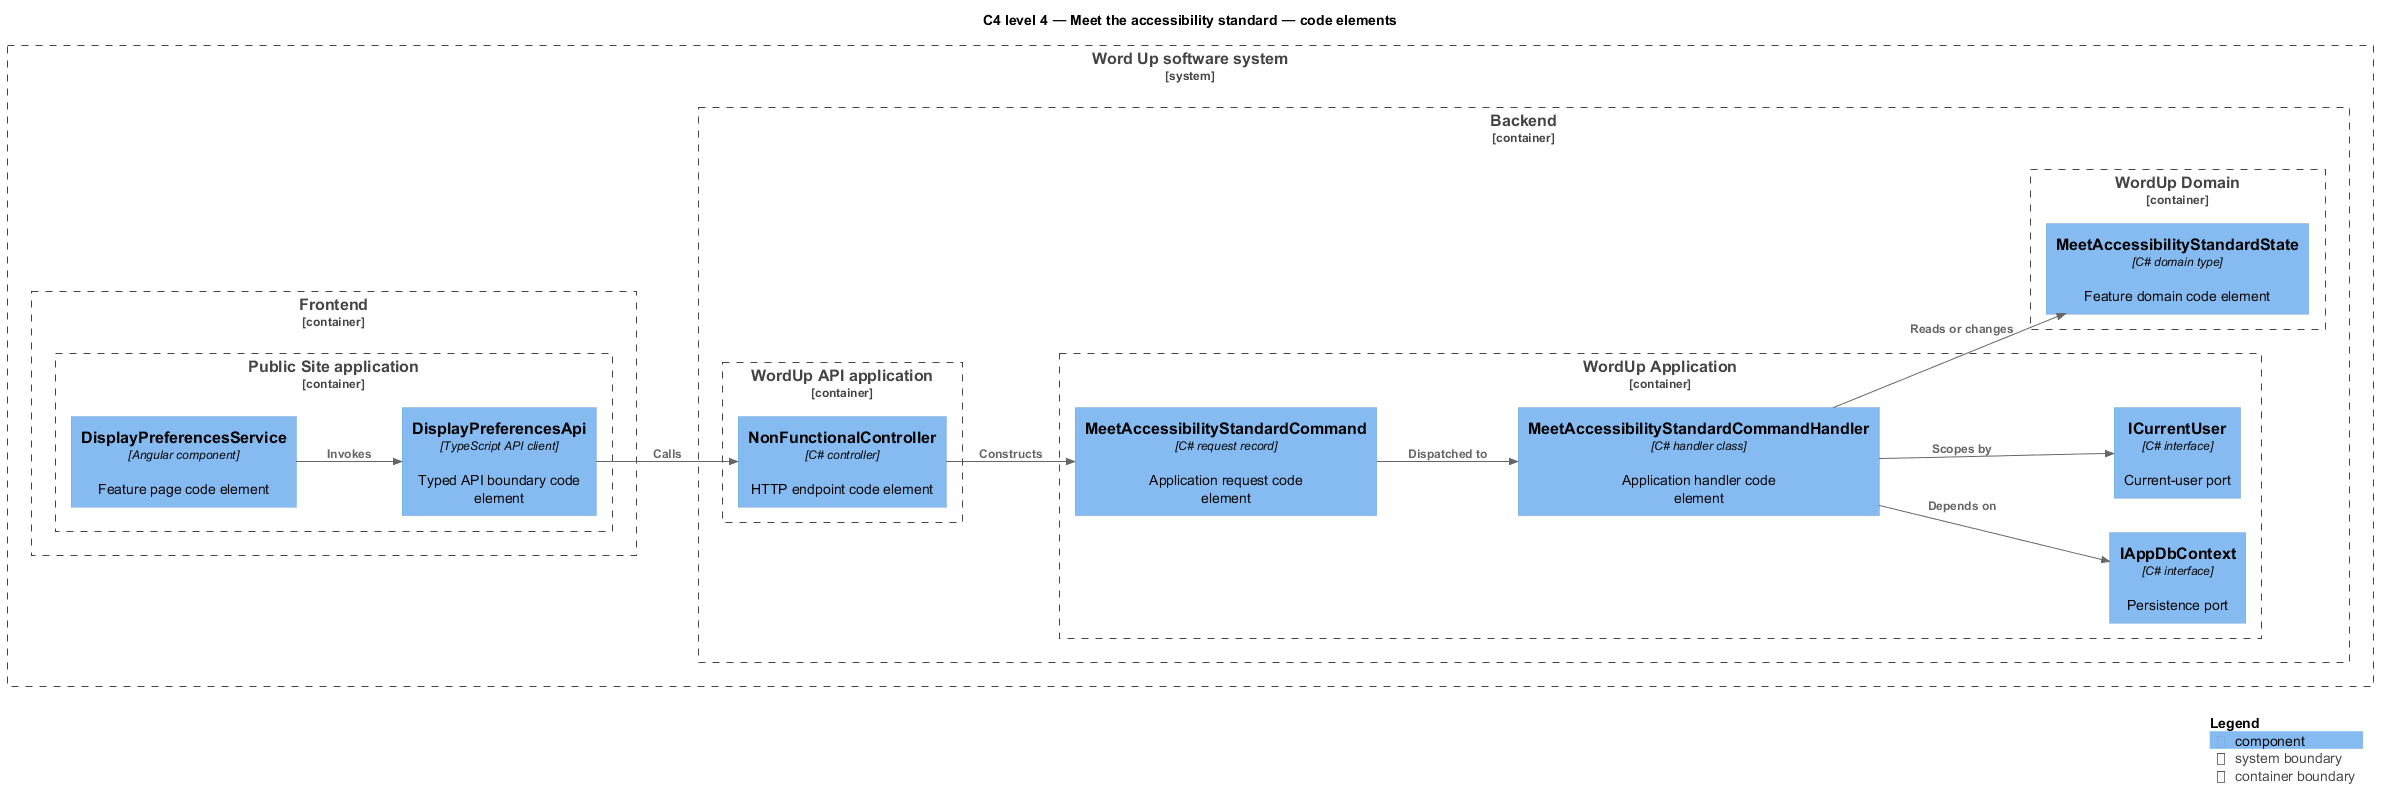

The diagram above was rendered by PlantUML. Its source (embedded in the PNG):
@startuml
!include <C4/C4_Component>
LAYOUT_LEFT_RIGHT()
title C4 level 4 — Meet the accessibility standard — code elements
System_Boundary(wordup, "Word Up software system") {
  Container_Boundary(frontend, "Frontend") {
    Container_Boundary(frontend_app, "Public Site application") {
      Component(page, "DisplayPreferencesService", "Angular component", "Feature page code element")
      Component(client, "DisplayPreferencesApi", "TypeScript API client", "Typed API boundary code element")
    }
  }
  Container_Boundary(backend, "Backend") {
    Container_Boundary(api_app, "WordUp API application") {
      Component(controller, "NonFunctionalController", "C# controller", "HTTP endpoint code element")
    }
    Container_Boundary(application, "WordUp Application") {
      Component(request, "MeetAccessibilityStandardCommand", "C# request record", "Application request code element")
      Component(handler, "MeetAccessibilityStandardCommandHandler", "C# handler class", "Application handler code element")
      Component(dbport, "IAppDbContext", "C# interface", "Persistence port")
      Component(current, "ICurrentUser", "C# interface", "Current-user port")
    }
    Container_Boundary(domain, "WordUp Domain") {
      Component(entity, "MeetAccessibilityStandardState", "C# domain type", "Feature domain code element")
    }
  }
}
Rel(page, client, "Invokes")
Rel(client, controller, "Calls")
Rel(controller, request, "Constructs")
Rel(request, handler, "Dispatched to")
Rel(handler, dbport, "Depends on")
Rel(handler, current, "Scopes by")
Rel(handler, entity, "Reads or changes")
SHOW_LEGEND()
@enduml